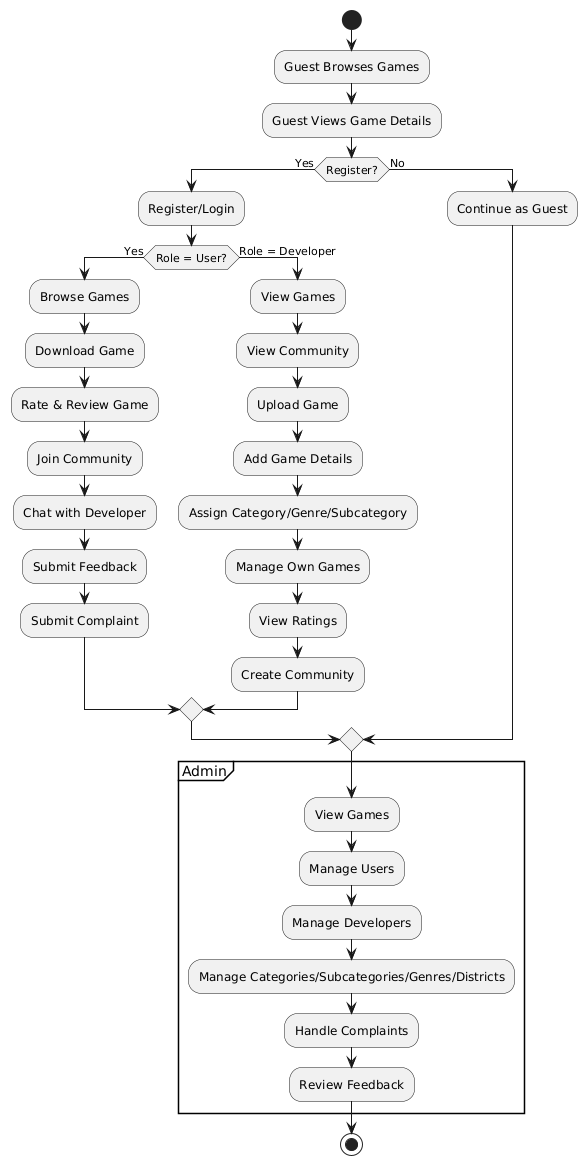

The diagram above was rendered by PlantUML. Its source (embedded in the PNG):
@startuml
start

:Guest Browses Games;
:Guest Views Game Details;

if (Register?) then (Yes)
  :Register/Login;
  if (Role = User?) then (Yes)
    :Browse Games;
    :Download Game;
    :Rate & Review Game;
    :Join Community;
    :Chat with Developer;
    :Submit Feedback;
    :Submit Complaint;
  else (Role = Developer)
    :View Games;
    :View Community;
    :Upload Game;
    :Add Game Details;
    :Assign Category/Genre/Subcategory;
    :Manage Own Games;
    :View Ratings;
    :Create Community;
  endif
else (No)
  :Continue as Guest;
endif

partition Admin {
  :View Games;
  :Manage Users;
  :Manage Developers;
  :Manage Categories/Subcategories/Genres/Districts;
  :Handle Complaints;
  :Review Feedback;
}

stop
@enduml